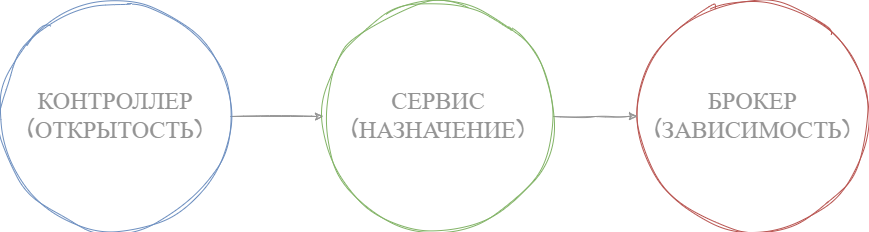

The diagram above was exported from draw.io. Its source (the exported page's mxGraphModel, read from the mxfile embedded in the PNG):
<mxGraphModel dx="1252" dy="-47" grid="0" gridSize="10" guides="1" tooltips="1" connect="1" arrows="1" fold="1" page="0" pageScale="1" pageWidth="850" pageHeight="1100" math="0" shadow="0">
  <root>
    <mxCell id="0" />
    <mxCell id="1" parent="0" />
    <mxCell id="9MsuuAsnve47zTWH9gF0-1" style="edgeStyle=orthogonalEdgeStyle;rounded=0;sketch=1;hachureGap=4;jiggle=2;curveFitting=1;orthogonalLoop=1;jettySize=auto;html=1;fontFamily=Architects Daughter;fontSource=https%3A%2F%2Ffonts.googleapis.com%2Fcss%3Ffamily%3DArchitects%2BDaughter;strokeColor=#949494;" edge="1" parent="1" source="9MsuuAsnve47zTWH9gF0-2" target="9MsuuAsnve47zTWH9gF0-5">
      <mxGeometry relative="1" as="geometry" />
    </mxCell>
    <mxCell id="9MsuuAsnve47zTWH9gF0-2" value="&lt;font color=&quot;#949494&quot;&gt;&lt;span style=&quot;font-size: 24px;&quot;&gt;КОНТРОЛЛЕР (ОТКРЫТОСТЬ)&lt;/span&gt;&lt;/font&gt;" style="ellipse;whiteSpace=wrap;html=1;aspect=fixed;sketch=1;hachureGap=4;jiggle=2;curveFitting=1;fontFamily=Architects Daughter;fontSource=https%3A%2F%2Ffonts.googleapis.com%2Fcss%3Ffamily%3DArchitects%2BDaughter;fillColor=none;strokeColor=#6c8ebf;" vertex="1" parent="1">
      <mxGeometry x="1516" y="1527" width="230" height="230" as="geometry" />
    </mxCell>
    <mxCell id="9MsuuAsnve47zTWH9gF0-3" value="&lt;font color=&quot;#949494&quot;&gt;&lt;span style=&quot;font-size: 24px;&quot;&gt;БРОКЕР (ЗАВИСИМОСТЬ)&lt;/span&gt;&lt;/font&gt;" style="ellipse;whiteSpace=wrap;html=1;aspect=fixed;sketch=1;hachureGap=4;jiggle=2;curveFitting=1;fontFamily=Architects Daughter;fontSource=https%3A%2F%2Ffonts.googleapis.com%2Fcss%3Ffamily%3DArchitects%2BDaughter;fillColor=none;strokeColor=#b85450;" vertex="1" parent="1">
      <mxGeometry x="2153" y="1526" width="231" height="231" as="geometry" />
    </mxCell>
    <mxCell id="9MsuuAsnve47zTWH9gF0-4" style="edgeStyle=orthogonalEdgeStyle;rounded=0;sketch=1;hachureGap=4;jiggle=2;curveFitting=1;orthogonalLoop=1;jettySize=auto;html=1;fontFamily=Architects Daughter;fontSource=https%3A%2F%2Ffonts.googleapis.com%2Fcss%3Ffamily%3DArchitects%2BDaughter;strokeColor=#949494;" edge="1" parent="1" source="9MsuuAsnve47zTWH9gF0-5" target="9MsuuAsnve47zTWH9gF0-3">
      <mxGeometry relative="1" as="geometry" />
    </mxCell>
    <mxCell id="9MsuuAsnve47zTWH9gF0-5" value="&lt;font color=&quot;#949494&quot;&gt;&lt;span style=&quot;font-size: 24px;&quot;&gt;СЕРВИС (НАЗНАЧЕНИЕ)&lt;/span&gt;&lt;/font&gt;" style="ellipse;whiteSpace=wrap;html=1;aspect=fixed;sketch=1;hachureGap=4;jiggle=2;curveFitting=1;fontFamily=Architects Daughter;fontSource=https%3A%2F%2Ffonts.googleapis.com%2Fcss%3Ffamily%3DArchitects%2BDaughter;fillColor=none;strokeColor=#82b366;" vertex="1" parent="1">
      <mxGeometry x="1839" y="1527" width="230" height="230" as="geometry" />
    </mxCell>
  </root>
</mxGraphModel>